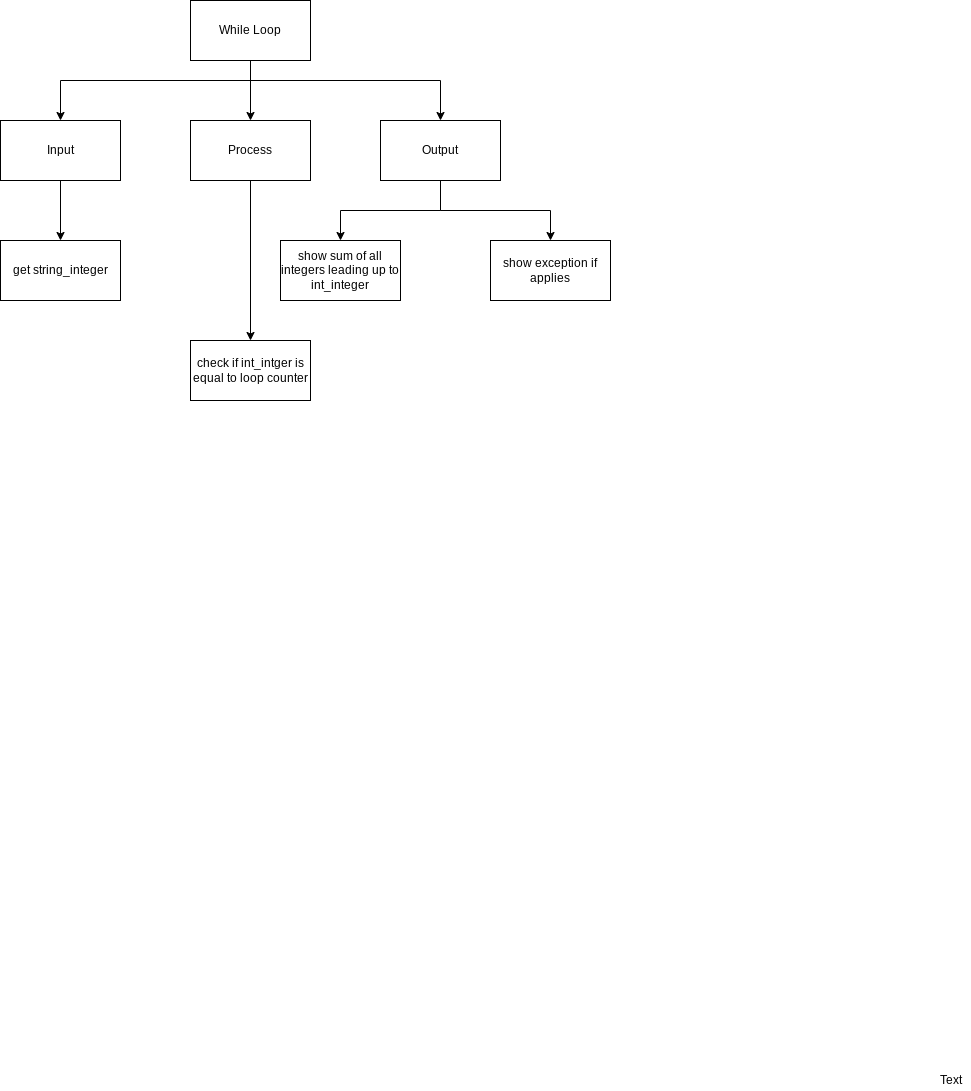

The diagram above was exported from draw.io. Its source (the exported page's mxGraphModel, read from the mxfile embedded in the PNG):
<mxGraphModel dx="562" dy="429" grid="1" gridSize="10" guides="1" tooltips="1" connect="1" arrows="1" fold="1" page="1" pageScale="1" pageWidth="827" pageHeight="1169" math="0" shadow="0">
  <root>
    <mxCell id="0" />
    <mxCell id="1" parent="0" />
    <mxCell id="6" style="edgeStyle=none;html=1;" parent="1" source="2" target="3" edge="1">
      <mxGeometry relative="1" as="geometry" />
    </mxCell>
    <mxCell id="7" style="edgeStyle=orthogonalEdgeStyle;html=1;entryX=0.5;entryY=0;entryDx=0;entryDy=0;rounded=0;" parent="1" target="4" edge="1">
      <mxGeometry relative="1" as="geometry">
        <mxPoint x="390" y="120" as="sourcePoint" />
      </mxGeometry>
    </mxCell>
    <mxCell id="8" style="edgeStyle=orthogonalEdgeStyle;rounded=0;html=1;" parent="1" source="2" target="5" edge="1">
      <mxGeometry relative="1" as="geometry">
        <Array as="points">
          <mxPoint x="390" y="120" />
          <mxPoint x="580" y="120" />
        </Array>
      </mxGeometry>
    </mxCell>
    <mxCell id="2" value="While Loop" style="rounded=0;whiteSpace=wrap;html=1;" parent="1" vertex="1">
      <mxGeometry x="330" y="40" width="120" height="60" as="geometry" />
    </mxCell>
    <mxCell id="22" style="edgeStyle=none;html=1;entryX=0.5;entryY=0;entryDx=0;entryDy=0;" parent="1" source="3" target="17" edge="1">
      <mxGeometry relative="1" as="geometry" />
    </mxCell>
    <mxCell id="3" value="Process" style="rounded=0;whiteSpace=wrap;html=1;" parent="1" vertex="1">
      <mxGeometry x="330" y="160" width="120" height="60" as="geometry" />
    </mxCell>
    <mxCell id="24" style="edgeStyle=orthogonalEdgeStyle;html=1;entryX=0.5;entryY=0;entryDx=0;entryDy=0;rounded=0;" parent="1" source="4" target="23" edge="1">
      <mxGeometry relative="1" as="geometry" />
    </mxCell>
    <mxCell id="4" value="Input" style="rounded=0;whiteSpace=wrap;html=1;" parent="1" vertex="1">
      <mxGeometry x="140" y="160" width="120" height="60" as="geometry" />
    </mxCell>
    <mxCell id="14" style="edgeStyle=orthogonalEdgeStyle;rounded=0;html=1;" parent="1" source="5" target="13" edge="1">
      <mxGeometry relative="1" as="geometry" />
    </mxCell>
    <mxCell id="27" style="edgeStyle=orthogonalEdgeStyle;rounded=0;html=1;entryX=0.5;entryY=0;entryDx=0;entryDy=0;" parent="1" source="5" target="26" edge="1">
      <mxGeometry relative="1" as="geometry" />
    </mxCell>
    <mxCell id="5" value="Output" style="rounded=0;whiteSpace=wrap;html=1;" parent="1" vertex="1">
      <mxGeometry x="520" y="160" width="120" height="60" as="geometry" />
    </mxCell>
    <mxCell id="13" value="show sum of all integers leading up to int_integer" style="rounded=0;whiteSpace=wrap;html=1;" parent="1" vertex="1">
      <mxGeometry x="420" y="280" width="120" height="60" as="geometry" />
    </mxCell>
    <mxCell id="17" value="check if int_intger is equal to loop counter" style="rounded=0;whiteSpace=wrap;html=1;" parent="1" vertex="1">
      <mxGeometry x="330" y="380" width="120" height="60" as="geometry" />
    </mxCell>
    <mxCell id="23" value="get string_integer" style="rounded=0;whiteSpace=wrap;html=1;" parent="1" vertex="1">
      <mxGeometry x="140" y="280" width="120" height="60" as="geometry" />
    </mxCell>
    <mxCell id="26" value="show exception if applies" style="rounded=0;whiteSpace=wrap;html=1;" parent="1" vertex="1">
      <mxGeometry x="630" y="280" width="120" height="60" as="geometry" />
    </mxCell>
    <mxCell id="28" value="Text" style="text;html=1;align=center;verticalAlign=middle;resizable=0;points=[];autosize=1;strokeColor=none;fillColor=none;" parent="1" vertex="1">
      <mxGeometry x="1070" y="1110" width="40" height="20" as="geometry" />
    </mxCell>
  </root>
</mxGraphModel>